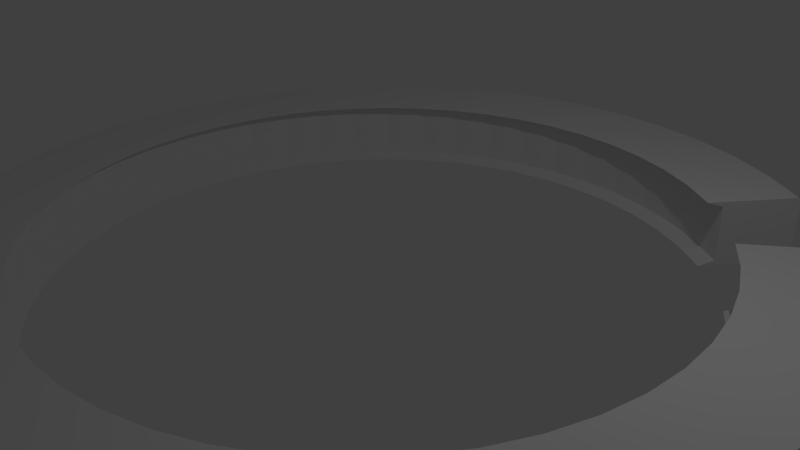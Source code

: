 # Source: ringss.blend  (saved by Blender 2.75.0; exported with 4.5.12 LTS)
import bpy
from mathutils import Matrix  # noqa: F401  (used for matrix-valued properties, if any)

bpy.ops.wm.read_factory_settings(use_empty=True)
scene = bpy.context.scene
scene.name = 'Scene'

# ---- collections
col_collection_1 = bpy.data.collections.new('Collection 1'); scene.collection.children.link(col_collection_1)

# ---- world
world_world = bpy.data.worlds.new('World'); scene.world = world_world
world_world.color = (0.05088, 0.05088, 0.05088)
world_world.use_sun_shadow = False
world_world.sun_shadow_jitter_overblur = 0.0
world_world.cycles.sampling_method = 'MANUAL'
world_world.cycles.sample_map_resolution = 256

# ---- cameras
cam_camera = bpy.data.cameras.new('Camera')
cam_camera.clip_end = 100.0
cam_camera.lens = 35.0
cam_camera.sensor_width = 32.0
cam_camera.sensor_height = 18.0
cam_camera.ortho_scale = 7.314
cam_camera.dof.focus_distance = 0.0
cam_camera.dof.aperture_fstop = 128.0

# ---- lights
light_lamp = bpy.data.lights.new('Lamp', 'POINT')
light_lamp.transmission_factor = 0.0
light_lamp.cutoff_distance = 30.0
light_lamp.energy = 100.0
light_lamp.shadow_buffer_clip_start = 1.001
light_lamp.shadow_soft_size = 0.1
light_lamp.shadow_maximum_resolution = 0.006
light_lamp.use_absolute_resolution = True
light_lamp.cycles.use_multiple_importance_sampling = False

# ---- meshes
me_torus_001 = bpy.data.meshes.new('Torus.001')
me_torus_001.from_pydata([(1.134, 0.001397, 0.0635), (1.126, 0.001397, 0.0942), (0.8758, 0.001397, 0.0942), (0.9203, 0.001397, 0.07998), (0.9203, 0.001397, -0.07998), (0.8758, 0.001397, -0.0942), (1.126, 0.001397, -0.0942), (1.134, 0.001397, -0.0635), (1.125, 0.1493, 0.0635), (1.116, 0.1482, 0.0942), (0.8683, 0.1156, 0.0942), (0.9124, 0.1214, 0.07998), (0.9124, 0.1214, -0.07998), (0.8683, 0.1156, -0.0942), (1.116, 0.1482, -0.0942), (1.125, 0.1493, -0.0635), (1.096, 0.2948, 0.0635), (1.087, 0.2926, 0.0942), (0.846, 0.2279, 0.0942), (0.8889, 0.2394, 0.07998), (0.8889, 0.2394, -0.07998), (0.846, 0.2279, -0.0942), (1.087, 0.2926, -0.0942), (1.096, 0.2948, -0.0635), (1.048, 0.4352, 0.0635), (1.04, 0.4319, 0.0942), (0.8092, 0.3362, 0.0942), (0.8503, 0.3533, 0.07998), (0.8503, 0.3533, -0.07998), (0.8092, 0.3362, -0.0942), (1.04, 0.4319, -0.0942), (1.048, 0.4352, -0.0635), (0.9824, 0.5681, 0.0635), (0.9751, 0.5639, 0.0942), (0.7586, 0.4389, 0.0942), (0.7971, 0.4611, 0.07998), (0.7971, 0.4611, -0.07998), (0.7586, 0.4389, -0.0942), (0.9751, 0.5639, -0.0942), (0.9824, 0.5681, -0.0635), (0.9, 0.6914, 0.0635), (0.8933, 0.6863, 0.0942), (0.695, 0.5341, 0.0942), (0.7303, 0.5611, 0.07998), (0.7303, 0.5611, -0.07998), (0.695, 0.5341, -0.0942), (0.8933, 0.6863, -0.0942), (0.9, 0.6914, -0.0635), (0.6908, 0.9006, 0.0635), (0.6857, 0.8939, 0.0942), (0.5335, 0.6956, 0.0942), (0.5605, 0.7309, 0.07998), (0.5605, 0.7309, -0.07998), (0.5335, 0.6956, -0.0942), (0.6857, 0.8939, -0.0942), (0.6908, 0.9006, -0.0635), (0.5675, 0.983, 0.0635), (0.5633, 0.9757, 0.0942), (0.4383, 0.7592, 0.0942), (0.4605, 0.7977, 0.07998), (0.4605, 0.7977, -0.07998), (0.4383, 0.7592, -0.0942), (0.5633, 0.9757, -0.0942), (0.5675, 0.983, -0.0635), (0.4346, 1.049, 0.0635), (0.4313, 1.041, 0.0942), (0.3356, 0.8098, 0.0942), (0.3527, 0.8509, 0.07998), (0.3527, 0.8509, -0.07998), (0.3356, 0.8098, -0.0942), (0.4313, 1.041, -0.0942), (0.4346, 1.049, -0.0635), (0.2942, 1.096, 0.0635), (0.292, 1.088, 0.0942), (0.2273, 0.8466, 0.0942), (0.2388, 0.8895, 0.07998), (0.2388, 0.8895, -0.07998), (0.2273, 0.8466, -0.0942), (0.292, 1.088, -0.0942), (0.2942, 1.096, -0.0635), (0.1487, 1.125, 0.0635), (0.1476, 1.117, 0.0942), (0.115, 0.8689, 0.0942), (0.1208, 0.913, 0.07998), (0.1208, 0.913, -0.07998), (0.115, 0.8689, -0.0942), (0.1476, 1.117, -0.0942), (0.1487, 1.125, -0.0635), (0.0007979, 1.135, 0.0635), (0.0007979, 1.126, 0.0942), (0.0007979, 0.8764, 0.0942), (0.0007979, 0.9209, 0.07998), (0.0007979, 0.9209, -0.07998), (0.0007979, 0.8764, -0.0942), (0.0007979, 1.126, -0.0942), (0.0007979, 1.135, -0.0635), (-0.1471, 1.125, 0.0635), (-0.146, 1.117, 0.0942), (-0.1134, 0.8689, 0.0942), (-0.1192, 0.913, 0.07998), (-0.1192, 0.913, -0.07998), (-0.1134, 0.8689, -0.0942), (-0.146, 1.117, -0.0942), (-0.1471, 1.125, -0.0635), (-0.2926, 1.096, 0.0635), (-0.2904, 1.088, 0.0942), (-0.2257, 0.8466, 0.0942), (-0.2372, 0.8895, 0.07998), (-0.2372, 0.8895, -0.07998), (-0.2257, 0.8466, -0.0942), (-0.2904, 1.088, -0.0942), (-0.2926, 1.096, -0.0635), (-0.433, 1.049, 0.0635), (-0.4297, 1.041, 0.0942), (-0.3341, 0.8098, 0.0942), (-0.3511, 0.8509, 0.07998), (-0.3511, 0.8509, -0.07998), (-0.3341, 0.8098, -0.0942), (-0.4297, 1.041, -0.0942), (-0.433, 1.049, -0.0635), (-0.5659, 0.983, 0.0635), (-0.5617, 0.9757, 0.0942), (-0.4367, 0.7592, 0.0942), (-0.4589, 0.7977, 0.07998), (-0.4589, 0.7977, -0.07998), (-0.4367, 0.7592, -0.0942), (-0.5617, 0.9757, -0.0942), (-0.5659, 0.983, -0.0635), (-0.6892, 0.9006, 0.0635), (-0.6841, 0.8939, 0.0942), (-0.5319, 0.6956, 0.0942), (-0.5589, 0.7309, 0.07998), (-0.5589, 0.7309, -0.07998), (-0.5319, 0.6956, -0.0942), (-0.6841, 0.8939, -0.0942), (-0.6892, 0.9006, -0.0635), (-0.8007, 0.8029, 0.0635), (-0.7947, 0.7969, 0.0942), (-0.6179, 0.6201, 0.0942), (-0.6494, 0.6516, 0.07998), (-0.6494, 0.6516, -0.07998), (-0.6179, 0.6201, -0.0942), (-0.7947, 0.7969, -0.0942), (-0.8007, 0.8029, -0.0635), (-0.8984, 0.6914, 0.0635), (-0.8917, 0.6863, 0.0942), (-0.6934, 0.5341, 0.0942), (-0.7287, 0.5611, 0.07998), (-0.7287, 0.5611, -0.07998), (-0.6934, 0.5341, -0.0942), (-0.8917, 0.6863, -0.0942), (-0.8984, 0.6914, -0.0635), (-0.9808, 0.5681, 0.0635), (-0.9735, 0.5639, 0.0942), (-0.757, 0.4389, 0.0942), (-0.7955, 0.4611, 0.07998), (-0.7955, 0.4611, -0.07998), (-0.757, 0.4389, -0.0942), (-0.9735, 0.5639, -0.0942), (-0.9808, 0.5681, -0.0635), (-1.046, 0.4352, 0.0635), (-1.039, 0.4319, 0.0942), (-0.8076, 0.3362, 0.0942), (-0.8487, 0.3533, 0.07998), (-0.8487, 0.3533, -0.07998), (-0.8076, 0.3362, -0.0942), (-1.039, 0.4319, -0.0942), (-1.046, 0.4352, -0.0635), (-1.094, 0.2948, 0.0635), (-1.086, 0.2926, 0.0942), (-0.8444, 0.2279, 0.0942), (-0.8874, 0.2394, 0.07998), (-0.8874, 0.2394, -0.07998), (-0.8444, 0.2279, -0.0942), (-1.086, 0.2926, -0.0942), (-1.094, 0.2948, -0.0635), (-1.123, 0.1493, 0.0635), (-1.115, 0.1482, 0.0942), (-0.8667, 0.1156, 0.0942), (-0.9108, 0.1214, 0.07998), (-0.9108, 0.1214, -0.07998), (-0.8667, 0.1156, -0.0942), (-1.115, 0.1482, -0.0942), (-1.123, 0.1493, -0.0635), (-1.133, 0.001397, 0.0635), (-1.124, 0.001397, 0.0942), (-0.8742, 0.001397, 0.0942), (-0.9187, 0.001397, 0.07998), (-0.9187, 0.001397, -0.07998), (-0.8742, 0.001397, -0.0942), (-1.124, 0.001397, -0.0942), (-1.133, 0.001397, -0.0635), (-1.123, -0.1465, 0.0635), (-1.115, -0.1454, 0.0942), (-0.8667, -0.1128, 0.0942), (-0.9108, -0.1186, 0.07998), (-0.9108, -0.1186, -0.07998), (-0.8667, -0.1128, -0.0942), (-1.115, -0.1454, -0.0942), (-1.123, -0.1465, -0.0635), (-1.094, -0.292, 0.0635), (-1.086, -0.2898, 0.0942), (-0.8444, -0.2251, 0.0942), (-0.8874, -0.2366, 0.07998), (-0.8874, -0.2366, -0.07998), (-0.8444, -0.2251, -0.0942), (-1.086, -0.2898, -0.0942), (-1.094, -0.292, -0.0635), (-1.046, -0.4324, 0.0635), (-1.039, -0.4291, 0.0942), (-0.8076, -0.3335, 0.0942), (-0.8487, -0.3505, 0.07998), (-0.8487, -0.3505, -0.07998), (-0.8076, -0.3335, -0.0942), (-1.039, -0.4291, -0.0942), (-1.046, -0.4324, -0.0635), (-0.9808, -0.5653, 0.0635), (-0.9735, -0.5611, 0.0942), (-0.757, -0.4361, 0.0942), (-0.7955, -0.4583, 0.07998), (-0.7955, -0.4583, -0.07998), (-0.757, -0.4361, -0.0942), (-0.9735, -0.5611, -0.0942), (-0.9808, -0.5653, -0.0635), (-0.8984, -0.6886, 0.0635), (-0.8917, -0.6835, 0.0942), (-0.6934, -0.5313, 0.0942), (-0.7287, -0.5583, 0.07998), (-0.7287, -0.5583, -0.07998), (-0.6934, -0.5313, -0.0942), (-0.8917, -0.6835, -0.0942), (-0.8984, -0.6886, -0.0635), (-0.8007, -0.8001, 0.0635), (-0.7947, -0.7941, 0.0942), (-0.6179, -0.6173, 0.0942), (-0.6494, -0.6488, 0.07998), (-0.6494, -0.6488, -0.07998), (-0.6179, -0.6173, -0.0942), (-0.7947, -0.7941, -0.0942), (-0.8007, -0.8001, -0.0635), (-0.6892, -0.8978, 0.0635), (-0.6841, -0.8911, 0.0942), (-0.5319, -0.6928, 0.0942), (-0.5589, -0.7281, 0.07998), (-0.5589, -0.7281, -0.07998), (-0.5319, -0.6928, -0.0942), (-0.6841, -0.8911, -0.0942), (-0.6892, -0.8978, -0.0635), (-0.5659, -0.9802, 0.0635), (-0.5617, -0.9729, 0.0942), (-0.4367, -0.7564, 0.0942), (-0.4589, -0.7949, 0.07998), (-0.4589, -0.7949, -0.07998), (-0.4367, -0.7564, -0.0942), (-0.5617, -0.9729, -0.0942), (-0.5659, -0.9802, -0.0635), (-0.433, -1.046, 0.0635), (-0.4297, -1.038, 0.0942), (-0.3341, -0.807, 0.0942), (-0.3511, -0.8481, 0.07998), (-0.3511, -0.8481, -0.07998), (-0.3341, -0.807, -0.0942), (-0.4297, -1.038, -0.0942), (-0.433, -1.046, -0.0635), (-0.2926, -1.093, 0.0635), (-0.2904, -1.085, 0.0942), (-0.2257, -0.8438, 0.0942), (-0.2372, -0.8868, 0.07998), (-0.2372, -0.8868, -0.07998), (-0.2257, -0.8438, -0.0942), (-0.2904, -1.085, -0.0942), (-0.2926, -1.093, -0.0635), (-0.1471, -1.122, 0.0635), (-0.146, -1.114, 0.0942), (-0.1134, -0.8661, 0.0942), (-0.1192, -0.9102, 0.07998), (-0.1192, -0.9102, -0.07998), (-0.1134, -0.8661, -0.0942), (-0.146, -1.114, -0.0942), (-0.1471, -1.122, -0.0635), (0.0007979, -1.132, 0.0635), (0.0007979, -1.124, 0.0942), (0.0007979, -0.8736, 0.0942), (0.0007979, -0.9181, 0.07998), (0.0007979, -0.9181, -0.07998), (0.0007979, -0.8736, -0.0942), (0.0007979, -1.124, -0.0942), (0.0007979, -1.132, -0.0635), (0.1487, -1.122, 0.0635), (0.1476, -1.114, 0.0942), (0.115, -0.8661, 0.0942), (0.1208, -0.9102, 0.07998), (0.1208, -0.9102, -0.07998), (0.115, -0.8661, -0.0942), (0.1476, -1.114, -0.0942), (0.1487, -1.122, -0.0635), (0.2942, -1.093, 0.0635), (0.292, -1.085, 0.0942), (0.2273, -0.8438, 0.0942), (0.2388, -0.8868, 0.07998), (0.2388, -0.8868, -0.07998), (0.2273, -0.8438, -0.0942), (0.292, -1.085, -0.0942), (0.2942, -1.093, -0.0635), (0.4346, -1.046, 0.0635), (0.4313, -1.038, 0.0942), (0.3356, -0.807, 0.0942), (0.3527, -0.8481, 0.07998), (0.3527, -0.8481, -0.07998), (0.3356, -0.807, -0.0942), (0.4313, -1.038, -0.0942), (0.4346, -1.046, -0.0635), (0.5675, -0.9802, 0.0635), (0.5633, -0.9729, 0.0942), (0.4383, -0.7564, 0.0942), (0.4605, -0.7949, 0.07998), (0.4605, -0.7949, -0.07998), (0.4383, -0.7564, -0.0942), (0.5633, -0.9729, -0.0942), (0.5675, -0.9802, -0.0635), (0.6908, -0.8978, 0.0635), (0.6857, -0.8911, 0.0942), (0.5335, -0.6928, 0.0942), (0.5605, -0.7281, 0.07998), (0.5605, -0.7281, -0.07998), (0.5335, -0.6928, -0.0942), (0.6857, -0.8911, -0.0942), (0.6908, -0.8978, -0.0635), (0.8023, -0.8001, 0.0635), (0.7963, -0.7941, 0.0942), (0.6195, -0.6173, 0.0942), (0.651, -0.6488, 0.07998), (0.651, -0.6488, -0.07998), (0.6195, -0.6173, -0.0942), (0.7963, -0.7941, -0.0942), (0.8023, -0.8001, -0.0635), (0.9, -0.6886, 0.0635), (0.8933, -0.6835, 0.0942), (0.695, -0.5313, 0.0942), (0.7303, -0.5583, 0.07998), (0.7303, -0.5583, -0.07998), (0.695, -0.5313, -0.0942), (0.8933, -0.6835, -0.0942), (0.9, -0.6886, -0.0635), (0.9824, -0.5653, 0.0635), (0.9751, -0.5611, 0.0942), (0.7586, -0.4361, 0.0942), (0.7971, -0.4583, 0.07998), (0.7971, -0.4583, -0.07998), (0.7586, -0.4361, -0.0942), (0.9751, -0.5611, -0.0942), (0.9824, -0.5653, -0.0635), (1.048, -0.4324, 0.0635), (1.04, -0.4291, 0.0942), (0.8092, -0.3335, 0.0942), (0.8503, -0.3505, 0.07998), (0.8503, -0.3505, -0.07998), (0.8092, -0.3335, -0.0942), (1.04, -0.4291, -0.0942), (1.048, -0.4324, -0.0635), (1.096, -0.292, 0.0635), (1.087, -0.2898, 0.0942), (0.846, -0.2251, 0.0942), (0.8889, -0.2366, 0.07998), (0.8889, -0.2366, -0.07998), (0.846, -0.2251, -0.0942), (1.087, -0.2898, -0.0942), (1.096, -0.292, -0.0635), (1.125, -0.1465, 0.0635), (1.116, -0.1454, 0.0942), (0.8683, -0.1128, 0.0942), (0.9124, -0.1186, 0.07998), (0.9124, -0.1186, -0.07998), (0.8683, -0.1128, -0.0942), (1.116, -0.1454, -0.0942), (1.125, -0.1465, -0.0635)], [], [(0, 8, 9, 1), (2, 10, 11, 3), (4, 12, 13, 5), (5, 13, 14, 6), (6, 14, 15, 7), (8, 16, 17, 9), (9, 17, 18, 10), (10, 18, 19, 11), (12, 20, 21, 13), (13, 21, 22, 14), (14, 22, 23, 15), (16, 24, 25, 17), (17, 25, 26, 18), (18, 26, 27, 19), (20, 28, 29, 21), (21, 29, 30, 22), (22, 30, 31, 23), (24, 32, 33, 25), (25, 33, 34, 26), (26, 34, 35, 27), (28, 36, 37, 29), (29, 37, 38, 30), (30, 38, 39, 31), (33, 32, 40, 41), (47, 40, 32, 39), (46, 45, 44, 47), (42, 34, 33, 41), (50, 51, 48, 49), (46, 38, 37, 45), (45, 37, 36, 44), (39, 38, 46, 47), (35, 34, 42, 43), (52, 55, 48, 51), (55, 52, 53, 54), (48, 56, 57, 49), (49, 57, 58, 50), (50, 58, 59, 51), (52, 60, 61, 53), (53, 61, 62, 54), (54, 62, 63, 55), (56, 64, 65, 57), (57, 65, 66, 58), (58, 66, 67, 59), (60, 68, 69, 61), (61, 69, 70, 62), (62, 70, 71, 63), (64, 72, 73, 65), (65, 73, 74, 66), (66, 74, 75, 67), (68, 76, 77, 69), (69, 77, 78, 70), (70, 78, 79, 71), (72, 80, 81, 73), (73, 81, 82, 74), (74, 82, 83, 75), (76, 84, 85, 77), (77, 85, 86, 78), (78, 86, 87, 79), (80, 88, 89, 81), (81, 89, 90, 82), (82, 90, 91, 83), (84, 92, 93, 85), (85, 93, 94, 86), (86, 94, 95, 87), (88, 96, 97, 89), (89, 97, 98, 90), (90, 98, 99, 91), (92, 100, 101, 93), (93, 101, 102, 94), (94, 102, 103, 95), (96, 104, 105, 97), (97, 105, 106, 98), (98, 106, 107, 99), (100, 108, 109, 101), (101, 109, 110, 102), (102, 110, 111, 103), (104, 112, 113, 105), (105, 113, 114, 106), (106, 114, 115, 107), (108, 116, 117, 109), (109, 117, 118, 110), (110, 118, 119, 111), (112, 120, 121, 113), (113, 121, 122, 114), (114, 122, 123, 115), (116, 124, 125, 117), (117, 125, 126, 118), (118, 126, 127, 119), (120, 128, 129, 121), (121, 129, 130, 122), (122, 130, 131, 123), (124, 132, 133, 125), (125, 133, 134, 126), (126, 134, 135, 127), (128, 136, 137, 129), (129, 137, 138, 130), (130, 138, 139, 131), (132, 140, 141, 133), (133, 141, 142, 134), (134, 142, 143, 135), (136, 144, 145, 137), (137, 145, 146, 138), (138, 146, 147, 139), (140, 148, 149, 141), (141, 149, 150, 142), (142, 150, 151, 143), (144, 152, 153, 145), (145, 153, 154, 146), (146, 154, 155, 147), (148, 156, 157, 149), (149, 157, 158, 150), (150, 158, 159, 151), (152, 160, 161, 153), (153, 161, 162, 154), (154, 162, 163, 155), (156, 164, 165, 157), (157, 165, 166, 158), (158, 166, 167, 159), (160, 168, 169, 161), (161, 169, 170, 162), (162, 170, 171, 163), (164, 172, 173, 165), (165, 173, 174, 166), (166, 174, 175, 167), (168, 176, 177, 169), (169, 177, 178, 170), (170, 178, 179, 171), (172, 180, 181, 173), (173, 181, 182, 174), (174, 182, 183, 175), (176, 184, 185, 177), (177, 185, 186, 178), (178, 186, 187, 179), (180, 188, 189, 181), (181, 189, 190, 182), (182, 190, 191, 183), (184, 192, 193, 185), (185, 193, 194, 186), (186, 194, 195, 187), (188, 196, 197, 189), (189, 197, 198, 190), (190, 198, 199, 191), (192, 200, 201, 193), (193, 201, 202, 194), (194, 202, 203, 195), (196, 204, 205, 197), (197, 205, 206, 198), (198, 206, 207, 199), (200, 208, 209, 201), (201, 209, 210, 202), (202, 210, 211, 203), (204, 212, 213, 205), (205, 213, 214, 206), (206, 214, 215, 207), (208, 216, 217, 209), (209, 217, 218, 210), (210, 218, 219, 211), (212, 220, 221, 213), (213, 221, 222, 214), (214, 222, 223, 215), (216, 224, 225, 217), (217, 225, 226, 218), (218, 226, 227, 219), (220, 228, 229, 221), (221, 229, 230, 222), (222, 230, 231, 223), (224, 232, 233, 225), (225, 233, 234, 226), (226, 234, 235, 227), (228, 236, 237, 229), (229, 237, 238, 230), (230, 238, 239, 231), (232, 240, 241, 233), (233, 241, 242, 234), (234, 242, 243, 235), (236, 244, 245, 237), (237, 245, 246, 238), (238, 246, 247, 239), (240, 248, 249, 241), (241, 249, 250, 242), (242, 250, 251, 243), (244, 252, 253, 245), (245, 253, 254, 246), (246, 254, 255, 247), (248, 256, 257, 249), (249, 257, 258, 250), (250, 258, 259, 251), (252, 260, 261, 253), (253, 261, 262, 254), (254, 262, 263, 255), (256, 264, 265, 257), (257, 265, 266, 258), (258, 266, 267, 259), (260, 268, 269, 261), (261, 269, 270, 262), (262, 270, 271, 263), (264, 272, 273, 265), (265, 273, 274, 266), (266, 274, 275, 267), (268, 276, 277, 269), (269, 277, 278, 270), (270, 278, 279, 271), (272, 280, 281, 273), (273, 281, 282, 274), (274, 282, 283, 275), (276, 284, 285, 277), (277, 285, 286, 278), (278, 286, 287, 279), (280, 288, 289, 281), (281, 289, 290, 282), (282, 290, 291, 283), (284, 292, 293, 285), (285, 293, 294, 286), (288, 296, 297, 289), (289, 297, 298, 290), (290, 298, 299, 291), (292, 300, 301, 293), (293, 301, 302, 294), (302, 310, 311, 303), (296, 304, 305, 297), (297, 305, 306, 298), (298, 306, 307, 299), (300, 308, 309, 301), (301, 309, 310, 302), (304, 312, 313, 305), (305, 313, 314, 306), (306, 314, 315, 307), (308, 316, 317, 309), (309, 317, 318, 310), (312, 320, 321, 313), (314, 322, 323, 315), (316, 324, 325, 317), (317, 325, 326, 318), (311, 319, 312, 304), (320, 328, 329, 321), (322, 330, 331, 323), (324, 332, 333, 325), (325, 333, 334, 326), (312, 319, 327, 320), (329, 337, 338, 330), (330, 338, 339, 331), (332, 340, 341, 333), (333, 341, 342, 334), (334, 342, 343, 335), (336, 344, 345, 337), (337, 345, 346, 338), (338, 346, 347, 339), (340, 348, 349, 341), (341, 349, 350, 342), (344, 352, 353, 345), (345, 353, 354, 346), (346, 354, 355, 347), (348, 356, 357, 349), (349, 357, 358, 350), (294, 302, 303, 295), (350, 358, 359, 351), (352, 360, 361, 353), (353, 361, 362, 354), (313, 321, 322, 314), (354, 362, 363, 355), (356, 364, 365, 357), (357, 365, 366, 358), (374, 6, 7, 375), (358, 366, 367, 359), (360, 368, 369, 361), (335, 327, 326, 334), (362, 370, 371, 363), (364, 372, 373, 365), (365, 373, 374, 366), (286, 294, 295, 287), (366, 374, 375, 367), (368, 0, 1, 369), (321, 329, 330, 322), (369, 1, 2, 370), (370, 2, 3, 371), (372, 4, 5, 373), (373, 5, 6, 374), (319, 318, 326, 327), (342, 350, 351, 343), (352, 344, 351, 359), (329, 328, 336, 337), (311, 304, 296, 303), (318, 319, 311, 310), (328, 320, 327, 335), (343, 336, 328, 335), (296, 288, 295, 303), (295, 288, 280, 287), (280, 272, 279, 287), (279, 272, 264, 271), (271, 264, 256, 263), (256, 248, 255, 263), (248, 240, 247, 255), (247, 240, 232, 239), (232, 224, 231, 239), (231, 224, 216, 223), (216, 208, 215, 223), (208, 200, 207, 215), (207, 200, 192, 199), (199, 192, 184, 191), (184, 176, 183, 191), (176, 168, 175, 183), (168, 160, 167, 175), (160, 152, 159, 167), (159, 152, 144, 151), (151, 144, 136, 143), (143, 136, 128, 135), (135, 128, 120, 127), (127, 120, 112, 119), (119, 112, 104, 111), (111, 104, 96, 103), (103, 96, 88, 95), (88, 80, 87, 95), (80, 72, 79, 87), (72, 64, 71, 79), (71, 64, 56, 63), (63, 56, 48, 55), (32, 24, 31, 39), (24, 16, 23, 31), (16, 8, 15, 23), (15, 8, 0, 7), (375, 7, 0, 368), (360, 367, 375, 368), (352, 359, 367, 360), (336, 343, 351, 344), (283, 284, 276, 275), (292, 284, 283, 291), (299, 300, 292, 291), (308, 300, 299, 307), (316, 308, 307, 315), (324, 316, 315, 323), (332, 324, 323, 331), (339, 340, 332, 331), (348, 340, 339, 347), (356, 348, 347, 355), (363, 364, 356, 355), (371, 372, 364, 363), (371, 3, 4, 372), (11, 12, 4, 3), (20, 12, 11, 19), (28, 20, 19, 27), (36, 28, 27, 35), (44, 36, 35, 43), (59, 60, 52, 51), (68, 60, 59, 67), (76, 68, 67, 75), (84, 76, 75, 83), (92, 84, 83, 91), (100, 92, 91, 99), (107, 108, 100, 99), (115, 116, 108, 107), (123, 124, 116, 115), (132, 124, 123, 131), (139, 140, 132, 131), (148, 140, 139, 147), (156, 148, 147, 155), (163, 164, 156, 155), (171, 172, 164, 163), (179, 180, 172, 171), (187, 188, 180, 179), (195, 196, 188, 187), (203, 204, 196, 195), (212, 204, 203, 211), (219, 220, 212, 211), (227, 228, 220, 219), (236, 228, 227, 235), (244, 236, 235, 243), (252, 244, 243, 251), (260, 252, 251, 259), (267, 268, 260, 259), (275, 276, 268, 267), (361, 369, 370, 362), (1, 9, 10, 2), (44, 43, 40, 47), (40, 43, 42, 41)])
me_torus_001.use_remesh_preserve_volume = False
me_torus_001.use_remesh_preserve_attributes = False
me_torus_001.use_mirror_vertex_groups = False
me_torus_001.update()

# ---- objects
ob_torus_001 = bpy.data.objects.new('Torus.001', me_torus_001)
ob_lamp = bpy.data.objects.new('Lamp', light_lamp)
ob_camera = bpy.data.objects.new('Camera', cam_camera)

# ---- transforms, parenting, visibility, modifiers, constraints
ob_torus_001.location = (0.0, 0.0, 0.0)
ob_torus_001.scale = (5.0, 5.0, 5.0)
ob_torus_001.lock_location = (True, False, True)
ob_torus_001.lock_scale = (True, True, True)
ob_torus_001.lineart.crease_threshold = 0.0
ob_lamp.location = (4.076, 1.005, 5.904)
ob_lamp.rotation_euler = (0.6503, 0.05522, 1.866)
ob_lamp.lock_rotations_4d = False
ob_lamp.empty_display_type = 'ARROWS'
ob_lamp.color = (0.0, 0.0, 0.0, 0.0)
ob_lamp.lineart.crease_threshold = 0.0
ob_camera.location = (7.481, -6.508, 5.344)
ob_camera.rotation_euler = (1.109, 0.01082, 0.8149)
ob_camera.lock_rotations_4d = False
ob_camera.empty_display_type = 'ARROWS'
ob_camera.color = (0.0, 0.0, 0.0, 0.0)
ob_camera.display_type = 'WIRE'
ob_camera.lineart.crease_threshold = 0.0

# ---- collection membership
col_collection_1.objects.link(ob_torus_001)
col_collection_1.objects.link(ob_lamp)
col_collection_1.objects.link(ob_camera)

# ---- scene / render settings (as saved in the file)
scene.camera = ob_camera
scene.frame_start = 1; scene.frame_end = 250; scene.frame_set(0)
scene.render.engine = 'BLENDER_EEVEE_NEXT'
scene.render.resolution_percentage = 50
scene.render.dither_intensity = 0.0
scene.cycles.use_denoising = False
scene.cycles.samples = 10
scene.cycles.sampling_pattern = 'TABULATED_SOBOL'
scene.cycles.light_sampling_threshold = 0.0
scene.cycles.use_adaptive_sampling = False
scene.cycles.use_light_tree = False
scene.cycles.blur_glossy = 0.0
scene.cycles.pixel_filter_type = 'GAUSSIAN'
scene.cycles.sample_clamp_indirect = 0.0
scene.view_settings.view_transform = 'Standard'
bpy.context.view_layer.update()
